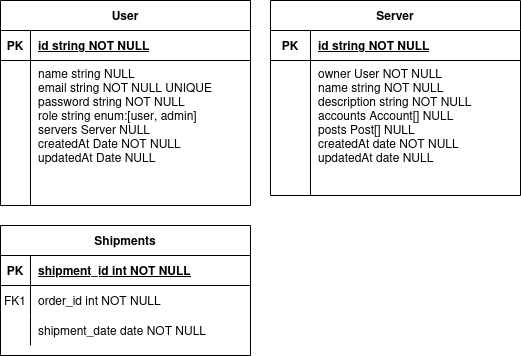

The diagram above was exported from draw.io. Its source (the exported page's mxGraphModel, read from the mxfile embedded in the PNG):
<mxGraphModel dx="1422" dy="785" grid="1" gridSize="10" guides="1" tooltips="1" connect="1" arrows="1" fold="1" page="1" pageScale="1" pageWidth="850" pageHeight="1100" math="0" shadow="0" extFonts="Permanent Marker^https://fonts.googleapis.com/css?family=Permanent+Marker">
  <root>
    <mxCell id="0" />
    <mxCell id="1" parent="0" />
    <mxCell id="C-vyLk0tnHw3VtMMgP7b-2" value="Server" style="shape=table;startSize=30;container=1;collapsible=1;childLayout=tableLayout;fixedRows=1;rowLines=0;fontStyle=1;align=center;resizeLast=1;" parent="1" vertex="1">
      <mxGeometry x="320" y="135" width="250" height="195" as="geometry" />
    </mxCell>
    <mxCell id="C-vyLk0tnHw3VtMMgP7b-3" value="" style="shape=partialRectangle;collapsible=0;dropTarget=0;pointerEvents=0;fillColor=none;points=[[0,0.5],[1,0.5]];portConstraint=eastwest;top=0;left=0;right=0;bottom=1;" parent="C-vyLk0tnHw3VtMMgP7b-2" vertex="1">
      <mxGeometry y="30" width="250" height="30" as="geometry" />
    </mxCell>
    <mxCell id="C-vyLk0tnHw3VtMMgP7b-4" value="PK" style="shape=partialRectangle;overflow=hidden;connectable=0;fillColor=none;top=0;left=0;bottom=0;right=0;fontStyle=1;" parent="C-vyLk0tnHw3VtMMgP7b-3" vertex="1">
      <mxGeometry width="40" height="30" as="geometry">
        <mxRectangle width="40" height="30" as="alternateBounds" />
      </mxGeometry>
    </mxCell>
    <mxCell id="C-vyLk0tnHw3VtMMgP7b-5" value="id string NOT NULL " style="shape=partialRectangle;overflow=hidden;connectable=0;fillColor=none;top=0;left=0;bottom=0;right=0;align=left;spacingLeft=6;fontStyle=5;" parent="C-vyLk0tnHw3VtMMgP7b-3" vertex="1">
      <mxGeometry x="40" width="210" height="30" as="geometry">
        <mxRectangle width="210" height="30" as="alternateBounds" />
      </mxGeometry>
    </mxCell>
    <mxCell id="C-vyLk0tnHw3VtMMgP7b-6" value="" style="shape=partialRectangle;collapsible=0;dropTarget=0;pointerEvents=0;fillColor=none;points=[[0,0.5],[1,0.5]];portConstraint=eastwest;top=0;left=0;right=0;bottom=0;" parent="C-vyLk0tnHw3VtMMgP7b-2" vertex="1">
      <mxGeometry y="60" width="250" height="135" as="geometry" />
    </mxCell>
    <mxCell id="C-vyLk0tnHw3VtMMgP7b-7" value="" style="shape=partialRectangle;overflow=hidden;connectable=0;fillColor=none;top=0;left=0;bottom=0;right=0;" parent="C-vyLk0tnHw3VtMMgP7b-6" vertex="1">
      <mxGeometry width="40" height="135" as="geometry">
        <mxRectangle width="40" height="135" as="alternateBounds" />
      </mxGeometry>
    </mxCell>
    <mxCell id="C-vyLk0tnHw3VtMMgP7b-8" value="owner User NOT NULL&#10;name string NOT NULL&#10;description string NOT NULL&#10;accounts Account[] NULL&#10;posts Post[] NULL&#10;createdAt date NOT NULL&#10;updatedAt date NULL&#10;" style="shape=partialRectangle;overflow=hidden;connectable=0;fillColor=none;top=0;left=0;bottom=0;right=0;align=left;spacingLeft=6;verticalAlign=top;" parent="C-vyLk0tnHw3VtMMgP7b-6" vertex="1">
      <mxGeometry x="40" width="210" height="135" as="geometry">
        <mxRectangle width="210" height="135" as="alternateBounds" />
      </mxGeometry>
    </mxCell>
    <mxCell id="C-vyLk0tnHw3VtMMgP7b-13" value="Shipments" style="shape=table;startSize=30;container=1;collapsible=1;childLayout=tableLayout;fixedRows=1;rowLines=0;fontStyle=1;align=center;resizeLast=1;" parent="1" vertex="1">
      <mxGeometry x="50" y="360" width="250" height="130" as="geometry" />
    </mxCell>
    <mxCell id="C-vyLk0tnHw3VtMMgP7b-14" value="" style="shape=partialRectangle;collapsible=0;dropTarget=0;pointerEvents=0;fillColor=none;points=[[0,0.5],[1,0.5]];portConstraint=eastwest;top=0;left=0;right=0;bottom=1;" parent="C-vyLk0tnHw3VtMMgP7b-13" vertex="1">
      <mxGeometry y="30" width="250" height="30" as="geometry" />
    </mxCell>
    <mxCell id="C-vyLk0tnHw3VtMMgP7b-15" value="PK" style="shape=partialRectangle;overflow=hidden;connectable=0;fillColor=none;top=0;left=0;bottom=0;right=0;fontStyle=1;" parent="C-vyLk0tnHw3VtMMgP7b-14" vertex="1">
      <mxGeometry width="30" height="30" as="geometry">
        <mxRectangle width="30" height="30" as="alternateBounds" />
      </mxGeometry>
    </mxCell>
    <mxCell id="C-vyLk0tnHw3VtMMgP7b-16" value="shipment_id int NOT NULL " style="shape=partialRectangle;overflow=hidden;connectable=0;fillColor=none;top=0;left=0;bottom=0;right=0;align=left;spacingLeft=6;fontStyle=5;" parent="C-vyLk0tnHw3VtMMgP7b-14" vertex="1">
      <mxGeometry x="30" width="220" height="30" as="geometry">
        <mxRectangle width="220" height="30" as="alternateBounds" />
      </mxGeometry>
    </mxCell>
    <mxCell id="C-vyLk0tnHw3VtMMgP7b-17" value="" style="shape=partialRectangle;collapsible=0;dropTarget=0;pointerEvents=0;fillColor=none;points=[[0,0.5],[1,0.5]];portConstraint=eastwest;top=0;left=0;right=0;bottom=0;" parent="C-vyLk0tnHw3VtMMgP7b-13" vertex="1">
      <mxGeometry y="60" width="250" height="30" as="geometry" />
    </mxCell>
    <mxCell id="C-vyLk0tnHw3VtMMgP7b-18" value="FK1" style="shape=partialRectangle;overflow=hidden;connectable=0;fillColor=none;top=0;left=0;bottom=0;right=0;" parent="C-vyLk0tnHw3VtMMgP7b-17" vertex="1">
      <mxGeometry width="30" height="30" as="geometry">
        <mxRectangle width="30" height="30" as="alternateBounds" />
      </mxGeometry>
    </mxCell>
    <mxCell id="C-vyLk0tnHw3VtMMgP7b-19" value="order_id int NOT NULL" style="shape=partialRectangle;overflow=hidden;connectable=0;fillColor=none;top=0;left=0;bottom=0;right=0;align=left;spacingLeft=6;" parent="C-vyLk0tnHw3VtMMgP7b-17" vertex="1">
      <mxGeometry x="30" width="220" height="30" as="geometry">
        <mxRectangle width="220" height="30" as="alternateBounds" />
      </mxGeometry>
    </mxCell>
    <mxCell id="C-vyLk0tnHw3VtMMgP7b-20" value="" style="shape=partialRectangle;collapsible=0;dropTarget=0;pointerEvents=0;fillColor=none;points=[[0,0.5],[1,0.5]];portConstraint=eastwest;top=0;left=0;right=0;bottom=0;" parent="C-vyLk0tnHw3VtMMgP7b-13" vertex="1">
      <mxGeometry y="90" width="250" height="30" as="geometry" />
    </mxCell>
    <mxCell id="C-vyLk0tnHw3VtMMgP7b-21" value="" style="shape=partialRectangle;overflow=hidden;connectable=0;fillColor=none;top=0;left=0;bottom=0;right=0;" parent="C-vyLk0tnHw3VtMMgP7b-20" vertex="1">
      <mxGeometry width="30" height="30" as="geometry">
        <mxRectangle width="30" height="30" as="alternateBounds" />
      </mxGeometry>
    </mxCell>
    <mxCell id="C-vyLk0tnHw3VtMMgP7b-22" value="shipment_date date NOT NULL" style="shape=partialRectangle;overflow=hidden;connectable=0;fillColor=none;top=0;left=0;bottom=0;right=0;align=left;spacingLeft=6;" parent="C-vyLk0tnHw3VtMMgP7b-20" vertex="1">
      <mxGeometry x="30" width="220" height="30" as="geometry">
        <mxRectangle width="220" height="30" as="alternateBounds" />
      </mxGeometry>
    </mxCell>
    <mxCell id="C-vyLk0tnHw3VtMMgP7b-23" value="User" style="shape=table;startSize=30;container=1;collapsible=1;childLayout=tableLayout;fixedRows=1;rowLines=0;fontStyle=1;align=center;resizeLast=1;" parent="1" vertex="1">
      <mxGeometry x="50" y="135" width="250" height="205" as="geometry" />
    </mxCell>
    <mxCell id="C-vyLk0tnHw3VtMMgP7b-24" value="" style="shape=partialRectangle;collapsible=0;dropTarget=0;pointerEvents=0;fillColor=none;points=[[0,0.5],[1,0.5]];portConstraint=eastwest;top=0;left=0;right=0;bottom=1;" parent="C-vyLk0tnHw3VtMMgP7b-23" vertex="1">
      <mxGeometry y="30" width="250" height="30" as="geometry" />
    </mxCell>
    <mxCell id="C-vyLk0tnHw3VtMMgP7b-25" value="PK" style="shape=partialRectangle;overflow=hidden;connectable=0;fillColor=none;top=0;left=0;bottom=0;right=0;fontStyle=1;" parent="C-vyLk0tnHw3VtMMgP7b-24" vertex="1">
      <mxGeometry width="30" height="30" as="geometry">
        <mxRectangle width="30" height="30" as="alternateBounds" />
      </mxGeometry>
    </mxCell>
    <mxCell id="C-vyLk0tnHw3VtMMgP7b-26" value="id string NOT NULL " style="shape=partialRectangle;overflow=hidden;connectable=0;fillColor=none;top=0;left=0;bottom=0;right=0;align=left;spacingLeft=6;fontStyle=5;" parent="C-vyLk0tnHw3VtMMgP7b-24" vertex="1">
      <mxGeometry x="30" width="220" height="30" as="geometry">
        <mxRectangle width="220" height="30" as="alternateBounds" />
      </mxGeometry>
    </mxCell>
    <mxCell id="C-vyLk0tnHw3VtMMgP7b-27" value="" style="shape=partialRectangle;collapsible=0;dropTarget=0;pointerEvents=0;fillColor=none;points=[[0,0.5],[1,0.5]];portConstraint=eastwest;top=0;left=0;right=0;bottom=0;" parent="C-vyLk0tnHw3VtMMgP7b-23" vertex="1">
      <mxGeometry y="60" width="250" height="145" as="geometry" />
    </mxCell>
    <mxCell id="C-vyLk0tnHw3VtMMgP7b-28" value="" style="shape=partialRectangle;overflow=hidden;connectable=0;fillColor=none;top=0;left=0;bottom=0;right=0;verticalAlign=top;" parent="C-vyLk0tnHw3VtMMgP7b-27" vertex="1">
      <mxGeometry width="30" height="145" as="geometry">
        <mxRectangle width="30" height="145" as="alternateBounds" />
      </mxGeometry>
    </mxCell>
    <mxCell id="C-vyLk0tnHw3VtMMgP7b-29" value="name string NULL&#10;email string NOT NULL UNIQUE&#10;password string NOT NULL&#10;role string enum:[user, admin]&#10;servers Server NULL&#10;createdAt Date NOT NULL&#10;updatedAt Date NULL&#10;" style="shape=partialRectangle;overflow=hidden;connectable=0;fillColor=none;top=0;left=0;bottom=0;right=0;align=left;spacingLeft=6;verticalAlign=top;spacingTop=0;spacing=2;fontSize=12;spacingBottom=0;spacingRight=0;labelBackgroundColor=default;fontColor=default;" parent="C-vyLk0tnHw3VtMMgP7b-27" vertex="1">
      <mxGeometry x="30" width="220" height="145" as="geometry">
        <mxRectangle width="220" height="145" as="alternateBounds" />
      </mxGeometry>
    </mxCell>
  </root>
</mxGraphModel>